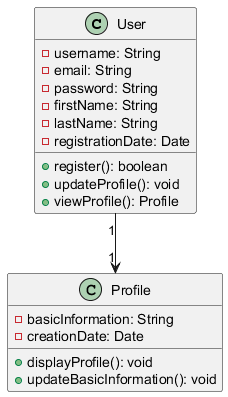

The diagram above was rendered by PlantUML. Its source (embedded in the PNG):
@startuml
class User {
    - username: String
    - email: String
    - password: String
    - firstName: String
    - lastName: String
    - registrationDate: Date
    + register(): boolean
    + updateProfile(): void
    + viewProfile(): Profile
}

class Profile {
    - basicInformation: String
    - creationDate: Date
    + displayProfile(): void
    + updateBasicInformation(): void
}

User "1" --> "1" Profile
@enduml